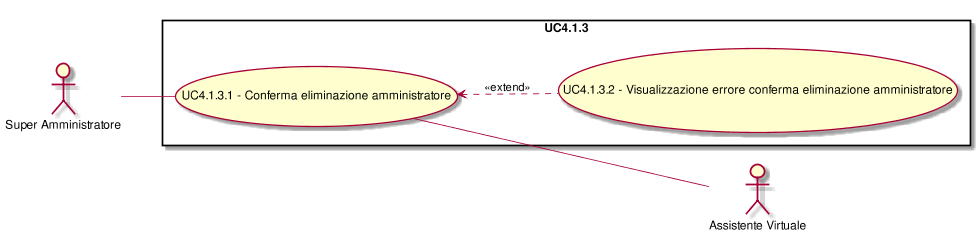

The diagram above was rendered by PlantUML. Its source (embedded in the PNG):
@startuml
scale 1000*1000
left to right direction
skinparam packageStyle rect
:Assistente Virtuale:
:Super Amministratore:
rectangle UC4.1.3{
(UC4.1.3.1) <.. (UC4.1.3.2): <<extend>>
( UC4.1.3.1 - Conferma eliminazione amministratore ) as (UC4.1.3.1)
(UC4.1.3.1)--:Assistente Virtuale:
( UC4.1.3.1 - Conferma eliminazione amministratore ) as (UC4.1.3.1)
:Super Amministratore:--(UC4.1.3.1)
( UC4.1.3.2 - Visualizzazione errore conferma eliminazione amministratore ) as (UC4.1.3.2)
( UC4.1.3.2 - Visualizzazione errore conferma eliminazione amministratore ) as (UC4.1.3.2)
}
@enduml